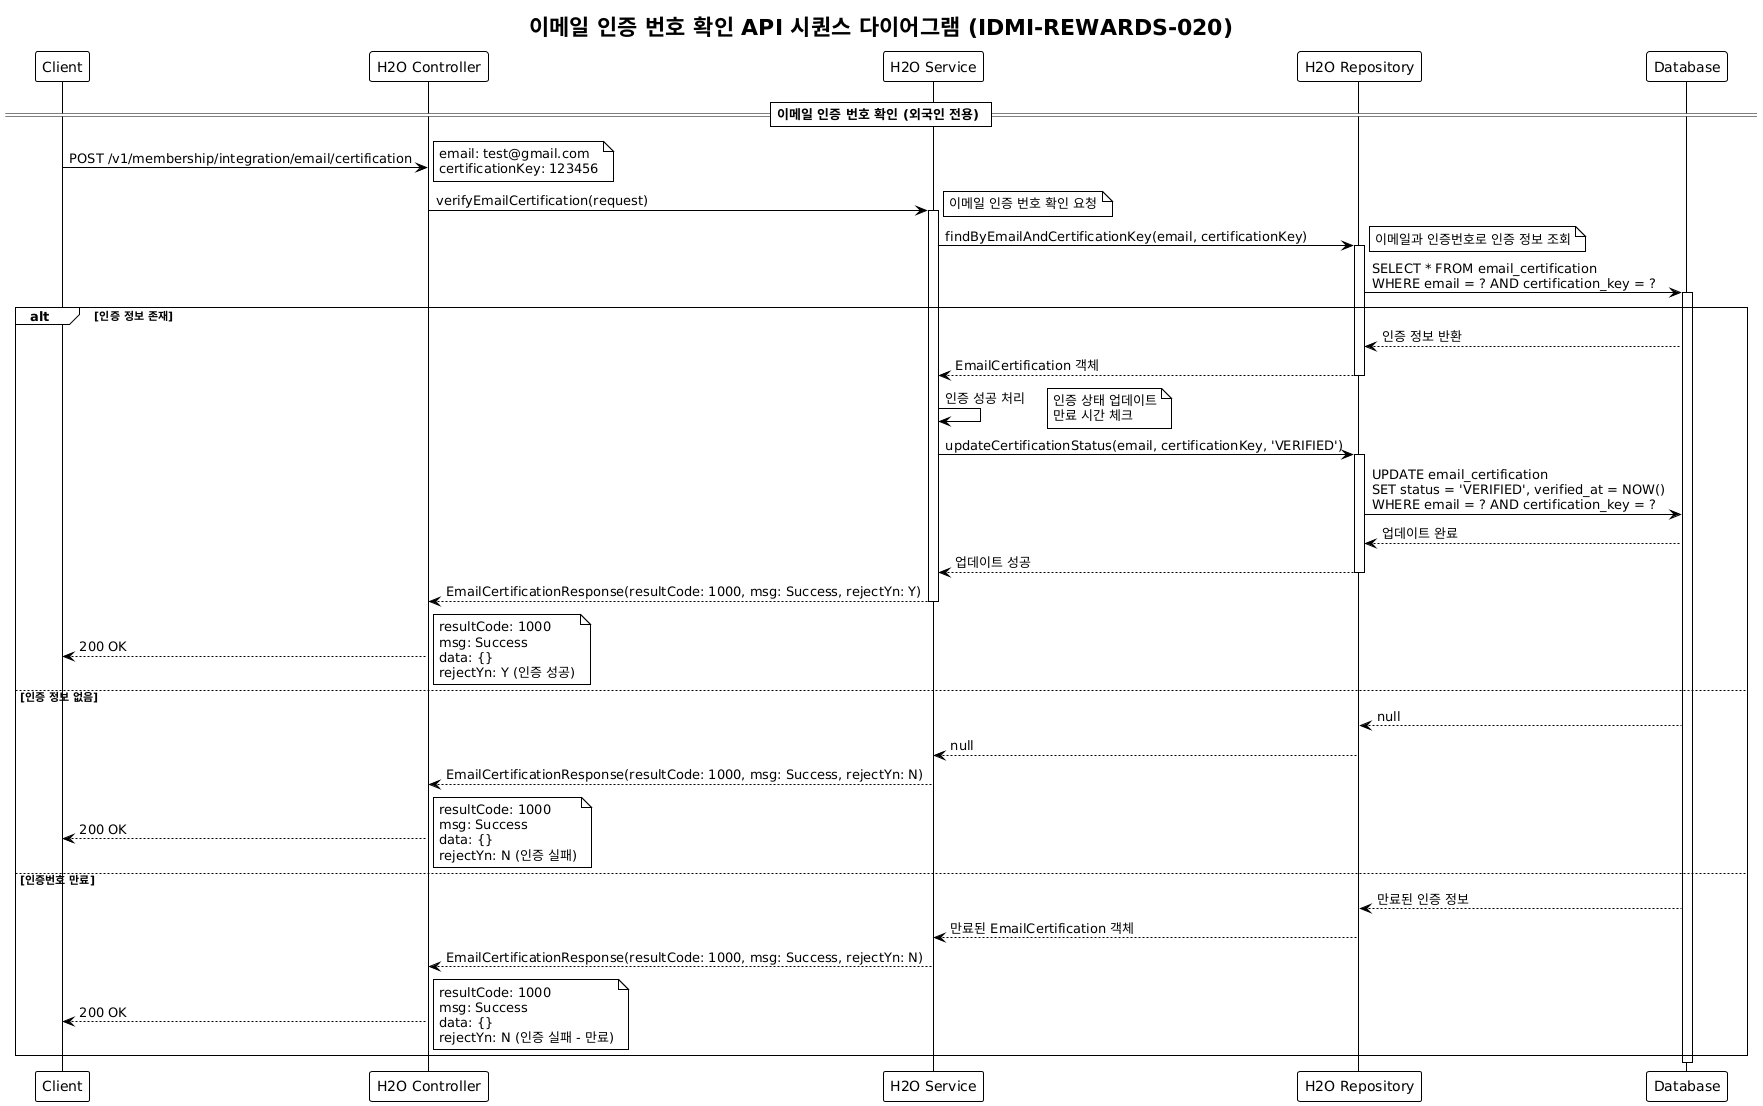

The diagram above was rendered by PlantUML. Its source (embedded in the PNG):
@startuml
!theme plain
title 이메일 인증 번호 확인 API 시퀀스 다이어그램 (IDMI-REWARDS-020)

participant "Client" as Client
participant "H2O Controller" as Controller
participant "H2O Service" as Service
participant "H2O Repository" as Repository
participant "Database" as DB

== 이메일 인증 번호 확인 (외국인 전용) ==

Client -> Controller: POST /v1/membership/integration/email/certification
note right: email: test@gmail.com\ncertificationKey: 123456

Controller -> Service: verifyEmailCertification(request)
activate Service
note right: 이메일 인증 번호 확인 요청

Service -> Repository: findByEmailAndCertificationKey(email, certificationKey)
activate Repository
note right: 이메일과 인증번호로 인증 정보 조회

Repository -> DB: SELECT * FROM email_certification\nWHERE email = ? AND certification_key = ?
activate DB

alt 인증 정보 존재
    DB --> Repository: 인증 정보 반환
    Repository --> Service: EmailCertification 객체
    deactivate Repository
    
    Service -> Service: 인증 성공 처리
    note right: 인증 상태 업데이트\n만료 시간 체크
    
    Service -> Repository: updateCertificationStatus(email, certificationKey, 'VERIFIED')
    activate Repository
    Repository -> DB: UPDATE email_certification\nSET status = 'VERIFIED', verified_at = NOW()\nWHERE email = ? AND certification_key = ?
    DB --> Repository: 업데이트 완료
    Repository --> Service: 업데이트 성공
    deactivate Repository
    
    Service --> Controller: EmailCertificationResponse(resultCode: 1000, msg: Success, rejectYn: Y)
    deactivate Service
    
    Controller --> Client: 200 OK
    note right: resultCode: 1000\nmsg: Success\ndata: {}\nrejectYn: Y (인증 성공)
    
else 인증 정보 없음
    DB --> Repository: null
    Repository --> Service: null
    deactivate Repository
    
    Service --> Controller: EmailCertificationResponse(resultCode: 1000, msg: Success, rejectYn: N)
    deactivate Service
    
    Controller --> Client: 200 OK
    note right: resultCode: 1000\nmsg: Success\ndata: {}\nrejectYn: N (인증 실패)
    
else 인증번호 만료
    DB --> Repository: 만료된 인증 정보
    Repository --> Service: 만료된 EmailCertification 객체
    deactivate Repository
    
    Service --> Controller: EmailCertificationResponse(resultCode: 1000, msg: Success, rejectYn: N)
    deactivate Service
    
    Controller --> Client: 200 OK
    note right: resultCode: 1000\nmsg: Success\ndata: {}\nrejectYn: N (인증 실패 - 만료)
end

deactivate DB
@enduml